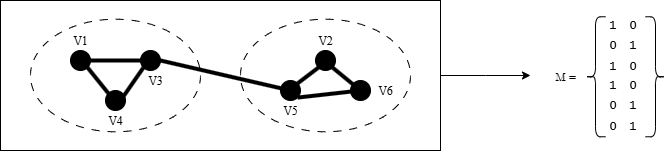

The diagram above was exported from draw.io. Its source (the exported page's mxGraphModel, read from the mxfile embedded in the PNG):
<mxGraphModel dx="1001" dy="550" grid="1" gridSize="10" guides="1" tooltips="1" connect="1" arrows="1" fold="1" page="1" pageScale="1" pageWidth="850" pageHeight="1100" math="0" shadow="0">
  <root>
    <mxCell id="0" />
    <mxCell id="1" parent="0" />
    <mxCell id="t6kSSF8WDTiTnvuEoKjH-26" style="edgeStyle=orthogonalEdgeStyle;rounded=0;orthogonalLoop=1;jettySize=auto;html=1;exitX=1;exitY=0.5;exitDx=0;exitDy=0;" edge="1" parent="1" source="t6kSSF8WDTiTnvuEoKjH-2">
      <mxGeometry relative="1" as="geometry">
        <mxPoint x="560" y="245" as="targetPoint" />
      </mxGeometry>
    </mxCell>
    <mxCell id="t6kSSF8WDTiTnvuEoKjH-2" value="" style="rounded=0;whiteSpace=wrap;html=1;fillColor=none;" vertex="1" parent="1">
      <mxGeometry x="30" y="170" width="440" height="150" as="geometry" />
    </mxCell>
    <mxCell id="t6kSSF8WDTiTnvuEoKjH-4" value="" style="ellipse;whiteSpace=wrap;html=1;strokeColor=default;connectable=1;fixDash=0;fillColor=none;dashed=1;dashPattern=8 8;" vertex="1" parent="1">
      <mxGeometry x="60" y="188.75" width="170" height="112.5" as="geometry" />
    </mxCell>
    <mxCell id="t6kSSF8WDTiTnvuEoKjH-5" value="" style="ellipse;whiteSpace=wrap;html=1;strokeColor=default;connectable=1;fixDash=0;fillColor=none;dashed=1;dashPattern=8 8;strokeWidth=1;" vertex="1" parent="1">
      <mxGeometry x="270" y="188.75" width="170" height="112.5" as="geometry" />
    </mxCell>
    <mxCell id="t6kSSF8WDTiTnvuEoKjH-6" value="" style="ellipse;whiteSpace=wrap;html=1;aspect=fixed;fillColor=#000000;" vertex="1" parent="1">
      <mxGeometry x="100" y="220" width="20" height="20" as="geometry" />
    </mxCell>
    <mxCell id="t6kSSF8WDTiTnvuEoKjH-7" value="" style="ellipse;whiteSpace=wrap;html=1;aspect=fixed;fillColor=#000000;" vertex="1" parent="1">
      <mxGeometry x="170" y="220" width="20" height="20" as="geometry" />
    </mxCell>
    <mxCell id="t6kSSF8WDTiTnvuEoKjH-8" value="" style="ellipse;whiteSpace=wrap;html=1;aspect=fixed;fillColor=#000000;" vertex="1" parent="1">
      <mxGeometry x="135" y="260" width="20" height="20" as="geometry" />
    </mxCell>
    <mxCell id="t6kSSF8WDTiTnvuEoKjH-9" value="" style="ellipse;whiteSpace=wrap;html=1;aspect=fixed;fillColor=#000000;" vertex="1" parent="1">
      <mxGeometry x="345" y="220" width="20" height="20" as="geometry" />
    </mxCell>
    <mxCell id="t6kSSF8WDTiTnvuEoKjH-10" value="" style="ellipse;whiteSpace=wrap;html=1;aspect=fixed;fillColor=#000000;" vertex="1" parent="1">
      <mxGeometry x="310" y="250" width="20" height="20" as="geometry" />
    </mxCell>
    <mxCell id="t6kSSF8WDTiTnvuEoKjH-11" value="" style="ellipse;whiteSpace=wrap;html=1;aspect=fixed;fillColor=#000000;" vertex="1" parent="1">
      <mxGeometry x="380" y="250" width="20" height="20" as="geometry" />
    </mxCell>
    <mxCell id="t6kSSF8WDTiTnvuEoKjH-12" value="" style="endArrow=none;html=1;rounded=0;entryX=1;entryY=1;entryDx=0;entryDy=0;exitX=0;exitY=0;exitDx=0;exitDy=0;strokeWidth=4;" edge="1" parent="1" source="t6kSSF8WDTiTnvuEoKjH-8" target="t6kSSF8WDTiTnvuEoKjH-6">
      <mxGeometry width="50" height="50" relative="1" as="geometry">
        <mxPoint x="400" y="310" as="sourcePoint" />
        <mxPoint x="450" y="260" as="targetPoint" />
      </mxGeometry>
    </mxCell>
    <mxCell id="t6kSSF8WDTiTnvuEoKjH-13" value="" style="endArrow=none;html=1;rounded=0;entryX=0;entryY=1;entryDx=0;entryDy=0;exitX=0;exitY=0;exitDx=0;exitDy=0;strokeWidth=4;" edge="1" parent="1" target="t6kSSF8WDTiTnvuEoKjH-7">
      <mxGeometry width="50" height="50" relative="1" as="geometry">
        <mxPoint x="148" y="273" as="sourcePoint" />
        <mxPoint x="127" y="247" as="targetPoint" />
      </mxGeometry>
    </mxCell>
    <mxCell id="t6kSSF8WDTiTnvuEoKjH-14" value="" style="endArrow=none;html=1;rounded=0;entryX=1;entryY=0.5;entryDx=0;entryDy=0;exitX=0;exitY=0.5;exitDx=0;exitDy=0;strokeWidth=4;" edge="1" parent="1" source="t6kSSF8WDTiTnvuEoKjH-7" target="t6kSSF8WDTiTnvuEoKjH-6">
      <mxGeometry width="50" height="50" relative="1" as="geometry">
        <mxPoint x="158" y="283" as="sourcePoint" />
        <mxPoint x="183" y="247" as="targetPoint" />
      </mxGeometry>
    </mxCell>
    <mxCell id="t6kSSF8WDTiTnvuEoKjH-15" value="" style="endArrow=none;html=1;rounded=0;entryX=1;entryY=0;entryDx=0;entryDy=0;exitX=0;exitY=1;exitDx=0;exitDy=0;strokeWidth=4;" edge="1" parent="1" source="t6kSSF8WDTiTnvuEoKjH-9" target="t6kSSF8WDTiTnvuEoKjH-10">
      <mxGeometry width="50" height="50" relative="1" as="geometry">
        <mxPoint x="180" y="240" as="sourcePoint" />
        <mxPoint x="130" y="240" as="targetPoint" />
      </mxGeometry>
    </mxCell>
    <mxCell id="t6kSSF8WDTiTnvuEoKjH-16" value="" style="endArrow=none;html=1;rounded=0;exitX=1;exitY=1;exitDx=0;exitDy=0;strokeWidth=4;" edge="1" parent="1" source="t6kSSF8WDTiTnvuEoKjH-9">
      <mxGeometry width="50" height="50" relative="1" as="geometry">
        <mxPoint x="358" y="247" as="sourcePoint" />
        <mxPoint x="390" y="260" as="targetPoint" />
      </mxGeometry>
    </mxCell>
    <mxCell id="t6kSSF8WDTiTnvuEoKjH-17" value="" style="endArrow=none;html=1;rounded=0;exitX=1;exitY=1;exitDx=0;exitDy=0;strokeWidth=4;" edge="1" parent="1" source="t6kSSF8WDTiTnvuEoKjH-10">
      <mxGeometry width="50" height="50" relative="1" as="geometry">
        <mxPoint x="372" y="247" as="sourcePoint" />
        <mxPoint x="390" y="260" as="targetPoint" />
      </mxGeometry>
    </mxCell>
    <mxCell id="t6kSSF8WDTiTnvuEoKjH-19" value="" style="endArrow=none;html=1;rounded=0;exitX=1;exitY=0.5;exitDx=0;exitDy=0;strokeWidth=4;" edge="1" parent="1" source="t6kSSF8WDTiTnvuEoKjH-7">
      <mxGeometry width="50" height="50" relative="1" as="geometry">
        <mxPoint x="337" y="277" as="sourcePoint" />
        <mxPoint x="320" y="260" as="targetPoint" />
      </mxGeometry>
    </mxCell>
    <mxCell id="t6kSSF8WDTiTnvuEoKjH-20" value="&lt;font face=&quot;Times New Roman&quot;&gt;V1&lt;/font&gt;" style="text;html=1;align=center;verticalAlign=middle;whiteSpace=wrap;rounded=0;" vertex="1" parent="1">
      <mxGeometry x="85" y="200" width="50" height="20" as="geometry" />
    </mxCell>
    <mxCell id="t6kSSF8WDTiTnvuEoKjH-21" value="&lt;font face=&quot;Times New Roman&quot;&gt;V4&lt;/font&gt;" style="text;html=1;align=center;verticalAlign=middle;whiteSpace=wrap;rounded=0;" vertex="1" parent="1">
      <mxGeometry x="120" y="280" width="50" height="20" as="geometry" />
    </mxCell>
    <mxCell id="t6kSSF8WDTiTnvuEoKjH-22" value="&lt;font face=&quot;Times New Roman&quot;&gt;V3&lt;/font&gt;" style="text;html=1;align=center;verticalAlign=middle;whiteSpace=wrap;rounded=0;" vertex="1" parent="1">
      <mxGeometry x="160" y="240" width="50" height="20" as="geometry" />
    </mxCell>
    <mxCell id="t6kSSF8WDTiTnvuEoKjH-23" value="&lt;font face=&quot;Times New Roman&quot;&gt;V5&lt;/font&gt;" style="text;html=1;align=center;verticalAlign=middle;whiteSpace=wrap;rounded=0;" vertex="1" parent="1">
      <mxGeometry x="295" y="270" width="50" height="20" as="geometry" />
    </mxCell>
    <mxCell id="t6kSSF8WDTiTnvuEoKjH-24" value="&lt;font face=&quot;Times New Roman&quot;&gt;V2&lt;/font&gt;&lt;span style=&quot;color: rgba(0, 0, 0, 0); font-family: monospace; font-size: 0px; text-align: start; text-wrap-mode: nowrap;&quot;&gt;%3CmxGraphModel%3E%3Croot%3E%3CmxCell%20id%3D%220%22%2F%3E%3CmxCell%20id%3D%221%22%20parent%3D%220%22%2F%3E%3CmxCell%20id%3D%222%22%20value%3D%22%26lt%3Bfont%20face%3D%26quot%3BTimes%20New%20Roman%26quot%3B%26gt%3BV1%26lt%3B%2Ffont%26gt%3B%22%20style%3D%22text%3Bhtml%3D1%3Balign%3Dcenter%3BverticalAlign%3Dmiddle%3BwhiteSpace%3Dwrap%3Brounded%3D0%3B%22%20vertex%3D%221%22%20parent%3D%221%22%3E%3CmxGeometry%20x%3D%2285%22%20y%3D%22200%22%20width%3D%2250%22%20height%3D%2220%22%20as%3D%22geometry%22%2F%3E%3C%2FmxCell%3E%3C%2Froot%3E%3C%2FmxGraphModel%3E&lt;/span&gt;" style="text;html=1;align=center;verticalAlign=middle;whiteSpace=wrap;rounded=0;" vertex="1" parent="1">
      <mxGeometry x="330" y="200" width="50" height="20" as="geometry" />
    </mxCell>
    <mxCell id="t6kSSF8WDTiTnvuEoKjH-25" value="&lt;font face=&quot;Times New Roman&quot;&gt;V6&lt;/font&gt;" style="text;html=1;align=center;verticalAlign=middle;whiteSpace=wrap;rounded=0;" vertex="1" parent="1">
      <mxGeometry x="390" y="250" width="50" height="20" as="geometry" />
    </mxCell>
    <mxCell id="t6kSSF8WDTiTnvuEoKjH-30" value="" style="shape=table;startSize=0;container=1;collapsible=0;childLayout=tableLayout;fillColor=none;swimlaneFillColor=none;strokeColor=none;strokeWidth=1;rowLines=1;columnLines=1;rounded=0;spacing=2;perimeterSpacing=0;fixedRows=0;arcSize=10;right=1;fixDash=0;fontFamily=Lucida Console;" vertex="1" parent="1">
      <mxGeometry x="635" y="185.01" width="40" height="120" as="geometry" />
    </mxCell>
    <mxCell id="t6kSSF8WDTiTnvuEoKjH-31" value="" style="shape=tableRow;horizontal=0;startSize=0;swimlaneHead=0;swimlaneBody=0;strokeColor=inherit;top=0;left=0;bottom=0;right=0;collapsible=0;dropTarget=0;fillColor=none;points=[[0,0.5],[1,0.5]];portConstraint=eastwest;strokeWidth=0;fontFamily=Lucida Console;" vertex="1" parent="t6kSSF8WDTiTnvuEoKjH-30">
      <mxGeometry width="40" height="19" as="geometry" />
    </mxCell>
    <mxCell id="t6kSSF8WDTiTnvuEoKjH-32" value="1" style="shape=partialRectangle;html=1;whiteSpace=wrap;connectable=0;strokeColor=inherit;overflow=hidden;fillColor=none;top=0;left=0;bottom=0;right=0;pointerEvents=1;strokeWidth=0;fontFamily=Lucida Console;" vertex="1" parent="t6kSSF8WDTiTnvuEoKjH-31">
      <mxGeometry width="15" height="19" as="geometry">
        <mxRectangle width="15" height="19" as="alternateBounds" />
      </mxGeometry>
    </mxCell>
    <mxCell id="t6kSSF8WDTiTnvuEoKjH-33" value="0" style="shape=partialRectangle;html=1;whiteSpace=wrap;connectable=0;strokeColor=inherit;overflow=hidden;fillColor=none;top=0;left=0;bottom=0;right=0;pointerEvents=1;strokeWidth=0;fontFamily=Lucida Console;" vertex="1" parent="t6kSSF8WDTiTnvuEoKjH-31">
      <mxGeometry x="15" width="25" height="19" as="geometry">
        <mxRectangle width="25" height="19" as="alternateBounds" />
      </mxGeometry>
    </mxCell>
    <mxCell id="t6kSSF8WDTiTnvuEoKjH-34" value="" style="shape=tableRow;horizontal=0;startSize=0;swimlaneHead=0;swimlaneBody=0;strokeColor=inherit;top=0;left=0;bottom=0;right=0;collapsible=0;dropTarget=0;fillColor=none;points=[[0,0.5],[1,0.5]];portConstraint=eastwest;strokeWidth=0;fontFamily=Lucida Console;" vertex="1" parent="t6kSSF8WDTiTnvuEoKjH-30">
      <mxGeometry y="19" width="40" height="22" as="geometry" />
    </mxCell>
    <mxCell id="t6kSSF8WDTiTnvuEoKjH-35" value="0" style="shape=partialRectangle;html=1;whiteSpace=wrap;connectable=0;strokeColor=inherit;overflow=hidden;fillColor=none;top=0;left=0;bottom=0;right=0;pointerEvents=1;strokeWidth=0;fontFamily=Lucida Console;" vertex="1" parent="t6kSSF8WDTiTnvuEoKjH-34">
      <mxGeometry width="15" height="22" as="geometry">
        <mxRectangle width="15" height="22" as="alternateBounds" />
      </mxGeometry>
    </mxCell>
    <mxCell id="t6kSSF8WDTiTnvuEoKjH-36" value="1" style="shape=partialRectangle;html=1;whiteSpace=wrap;connectable=0;strokeColor=inherit;overflow=hidden;fillColor=none;top=0;left=0;bottom=0;right=0;pointerEvents=1;strokeWidth=0;fontFamily=Lucida Console;" vertex="1" parent="t6kSSF8WDTiTnvuEoKjH-34">
      <mxGeometry x="15" width="25" height="22" as="geometry">
        <mxRectangle width="25" height="22" as="alternateBounds" />
      </mxGeometry>
    </mxCell>
    <mxCell id="t6kSSF8WDTiTnvuEoKjH-37" value="" style="shape=tableRow;horizontal=0;startSize=0;swimlaneHead=0;swimlaneBody=0;strokeColor=inherit;top=0;left=0;bottom=0;right=0;collapsible=0;dropTarget=0;fillColor=none;points=[[0,0.5],[1,0.5]];portConstraint=eastwest;strokeWidth=0;fontFamily=Lucida Console;" vertex="1" parent="t6kSSF8WDTiTnvuEoKjH-30">
      <mxGeometry y="41" width="40" height="19" as="geometry" />
    </mxCell>
    <mxCell id="t6kSSF8WDTiTnvuEoKjH-38" value="1" style="shape=partialRectangle;html=1;whiteSpace=wrap;connectable=0;strokeColor=inherit;overflow=hidden;fillColor=none;top=0;left=0;bottom=0;right=0;pointerEvents=1;strokeWidth=0;fontFamily=Lucida Console;" vertex="1" parent="t6kSSF8WDTiTnvuEoKjH-37">
      <mxGeometry width="15" height="19" as="geometry">
        <mxRectangle width="15" height="19" as="alternateBounds" />
      </mxGeometry>
    </mxCell>
    <mxCell id="t6kSSF8WDTiTnvuEoKjH-39" value="0" style="shape=partialRectangle;html=1;whiteSpace=wrap;connectable=0;strokeColor=inherit;overflow=hidden;fillColor=none;top=0;left=0;bottom=0;right=0;pointerEvents=1;strokeWidth=0;fontFamily=Lucida Console;" vertex="1" parent="t6kSSF8WDTiTnvuEoKjH-37">
      <mxGeometry x="15" width="25" height="19" as="geometry">
        <mxRectangle width="25" height="19" as="alternateBounds" />
      </mxGeometry>
    </mxCell>
    <mxCell id="t6kSSF8WDTiTnvuEoKjH-40" value="" style="shape=tableRow;horizontal=0;startSize=0;swimlaneHead=0;swimlaneBody=0;strokeColor=inherit;top=0;left=0;bottom=0;right=0;collapsible=0;dropTarget=0;fillColor=none;points=[[0,0.5],[1,0.5]];portConstraint=eastwest;strokeWidth=0;fontFamily=Lucida Console;" vertex="1" parent="t6kSSF8WDTiTnvuEoKjH-30">
      <mxGeometry y="60" width="40" height="19" as="geometry" />
    </mxCell>
    <mxCell id="t6kSSF8WDTiTnvuEoKjH-41" value="1" style="shape=partialRectangle;html=1;whiteSpace=wrap;connectable=0;strokeColor=inherit;overflow=hidden;fillColor=none;top=0;left=0;bottom=0;right=0;pointerEvents=1;strokeWidth=0;fontFamily=Lucida Console;" vertex="1" parent="t6kSSF8WDTiTnvuEoKjH-40">
      <mxGeometry width="15" height="19" as="geometry">
        <mxRectangle width="15" height="19" as="alternateBounds" />
      </mxGeometry>
    </mxCell>
    <mxCell id="t6kSSF8WDTiTnvuEoKjH-42" value="0" style="shape=partialRectangle;html=1;whiteSpace=wrap;connectable=0;strokeColor=inherit;overflow=hidden;fillColor=none;top=0;left=0;bottom=0;right=0;pointerEvents=1;strokeWidth=0;fontFamily=Lucida Console;" vertex="1" parent="t6kSSF8WDTiTnvuEoKjH-40">
      <mxGeometry x="15" width="25" height="19" as="geometry">
        <mxRectangle width="25" height="19" as="alternateBounds" />
      </mxGeometry>
    </mxCell>
    <mxCell id="t6kSSF8WDTiTnvuEoKjH-43" value="" style="shape=tableRow;horizontal=0;startSize=0;swimlaneHead=0;swimlaneBody=0;strokeColor=inherit;top=0;left=0;bottom=0;right=0;collapsible=0;dropTarget=0;fillColor=none;points=[[0,0.5],[1,0.5]];portConstraint=eastwest;strokeWidth=0;fontFamily=Lucida Console;" vertex="1" parent="t6kSSF8WDTiTnvuEoKjH-30">
      <mxGeometry y="79" width="40" height="22" as="geometry" />
    </mxCell>
    <mxCell id="t6kSSF8WDTiTnvuEoKjH-44" value="0" style="shape=partialRectangle;html=1;whiteSpace=wrap;connectable=0;strokeColor=inherit;overflow=hidden;fillColor=none;top=0;left=0;bottom=0;right=0;pointerEvents=1;strokeWidth=0;fontFamily=Lucida Console;" vertex="1" parent="t6kSSF8WDTiTnvuEoKjH-43">
      <mxGeometry width="15" height="22" as="geometry">
        <mxRectangle width="15" height="22" as="alternateBounds" />
      </mxGeometry>
    </mxCell>
    <mxCell id="t6kSSF8WDTiTnvuEoKjH-45" value="1" style="shape=partialRectangle;html=1;whiteSpace=wrap;connectable=0;strokeColor=inherit;overflow=hidden;fillColor=none;top=0;left=0;bottom=0;right=0;pointerEvents=1;strokeWidth=0;fontFamily=Lucida Console;" vertex="1" parent="t6kSSF8WDTiTnvuEoKjH-43">
      <mxGeometry x="15" width="25" height="22" as="geometry">
        <mxRectangle width="25" height="22" as="alternateBounds" />
      </mxGeometry>
    </mxCell>
    <mxCell id="t6kSSF8WDTiTnvuEoKjH-46" value="" style="shape=tableRow;horizontal=0;startSize=0;swimlaneHead=0;swimlaneBody=0;strokeColor=inherit;top=0;left=0;bottom=0;right=0;collapsible=0;dropTarget=0;fillColor=none;points=[[0,0.5],[1,0.5]];portConstraint=eastwest;strokeWidth=0;fontFamily=Lucida Console;" vertex="1" parent="t6kSSF8WDTiTnvuEoKjH-30">
      <mxGeometry y="101" width="40" height="19" as="geometry" />
    </mxCell>
    <mxCell id="t6kSSF8WDTiTnvuEoKjH-47" value="0" style="shape=partialRectangle;html=1;whiteSpace=wrap;connectable=0;strokeColor=inherit;overflow=hidden;fillColor=none;top=0;left=0;bottom=0;right=0;pointerEvents=1;strokeWidth=0;fontFamily=Lucida Console;" vertex="1" parent="t6kSSF8WDTiTnvuEoKjH-46">
      <mxGeometry width="15" height="19" as="geometry">
        <mxRectangle width="15" height="19" as="alternateBounds" />
      </mxGeometry>
    </mxCell>
    <mxCell id="t6kSSF8WDTiTnvuEoKjH-48" value="&lt;font&gt;1&lt;/font&gt;" style="shape=partialRectangle;html=1;whiteSpace=wrap;connectable=0;strokeColor=inherit;overflow=hidden;fillColor=none;top=0;left=0;bottom=0;right=0;pointerEvents=1;strokeWidth=0;fontFamily=Lucida Console;" vertex="1" parent="t6kSSF8WDTiTnvuEoKjH-46">
      <mxGeometry x="15" width="25" height="19" as="geometry">
        <mxRectangle width="25" height="19" as="alternateBounds" />
      </mxGeometry>
    </mxCell>
    <mxCell id="t6kSSF8WDTiTnvuEoKjH-49" value="" style="shape=curlyBracket;whiteSpace=wrap;html=1;rounded=1;labelPosition=left;verticalLabelPosition=middle;align=right;verticalAlign=middle;fontFamily=Lucida Console;" vertex="1" parent="1">
      <mxGeometry x="615" y="186.26" width="20" height="120" as="geometry" />
    </mxCell>
    <mxCell id="t6kSSF8WDTiTnvuEoKjH-50" value="" style="shape=curlyBracket;whiteSpace=wrap;html=1;rounded=1;flipH=1;labelPosition=right;verticalLabelPosition=middle;align=left;verticalAlign=middle;fontFamily=Lucida Console;" vertex="1" parent="1">
      <mxGeometry x="675" y="186.26" width="20" height="120" as="geometry" />
    </mxCell>
    <mxCell id="t6kSSF8WDTiTnvuEoKjH-51" value="&lt;font face=&quot;Garamond&quot;&gt;M =&lt;/font&gt;" style="text;html=1;align=center;verticalAlign=middle;resizable=0;points=[];autosize=1;strokeColor=none;fillColor=none;" vertex="1" parent="1">
      <mxGeometry x="575" y="230.63" width="40" height="30" as="geometry" />
    </mxCell>
  </root>
</mxGraphModel>